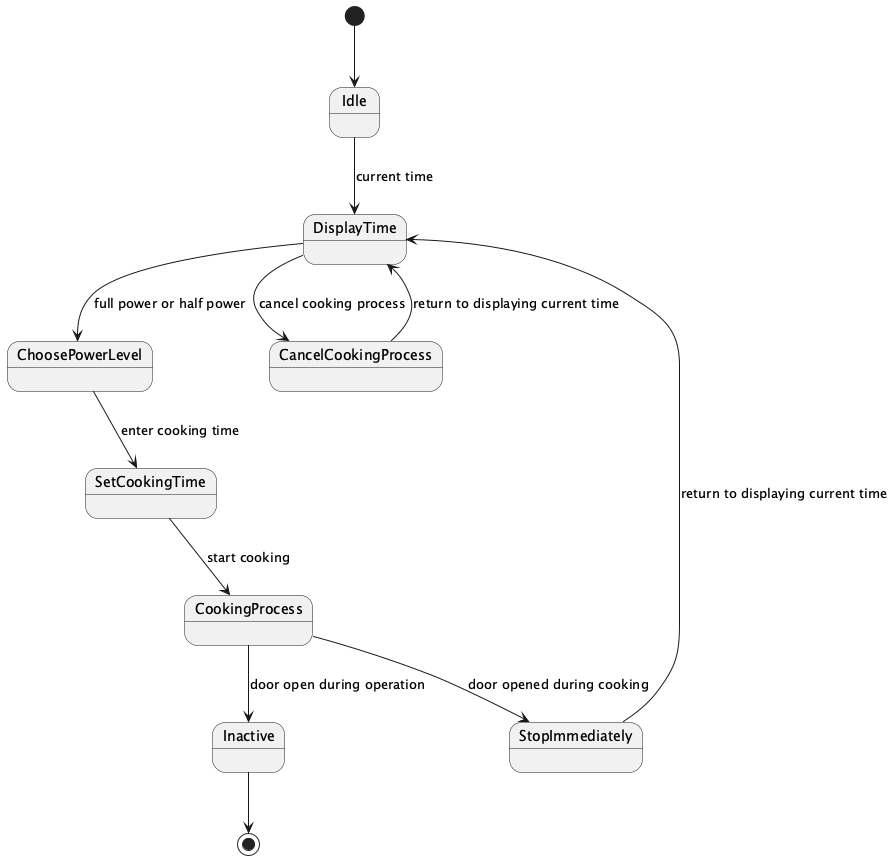

The diagram above was rendered by PlantUML. Its source (embedded in the PNG):
@startuml
[*] --> Idle
Idle --> DisplayTime : current time
DisplayTime --> ChoosePowerLevel : full power or half power
ChoosePowerLevel --> SetCookingTime : enter cooking time
SetCookingTime --> CookingProcess : start cooking
CookingProcess --> Inactive : door open during operation
Inactive --> [*]
CookingProcess --> StopImmediately : door opened during cooking
StopImmediately --> DisplayTime : return to displaying current time
DisplayTime --> CancelCookingProcess : cancel cooking process
CancelCookingProcess --> DisplayTime : return to displaying current time
@enduml